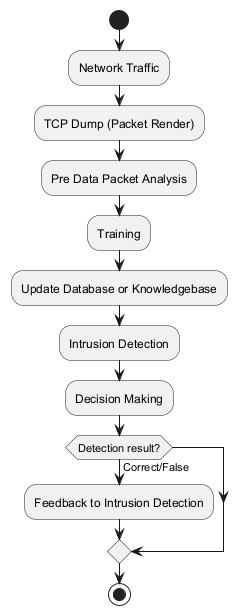

The diagram above was rendered by PlantUML. Its source (embedded in the PNG):
@startuml
start

:Network Traffic;
:TCP Dump (Packet Render);
:Pre Data Packet Analysis;
:Training;
:Update Database or Knowledgebase;
:Intrusion Detection;
:Decision Making;

if (Detection result?) then (Correct/False)
  :Feedback to Intrusion Detection;
endif

stop
@enduml